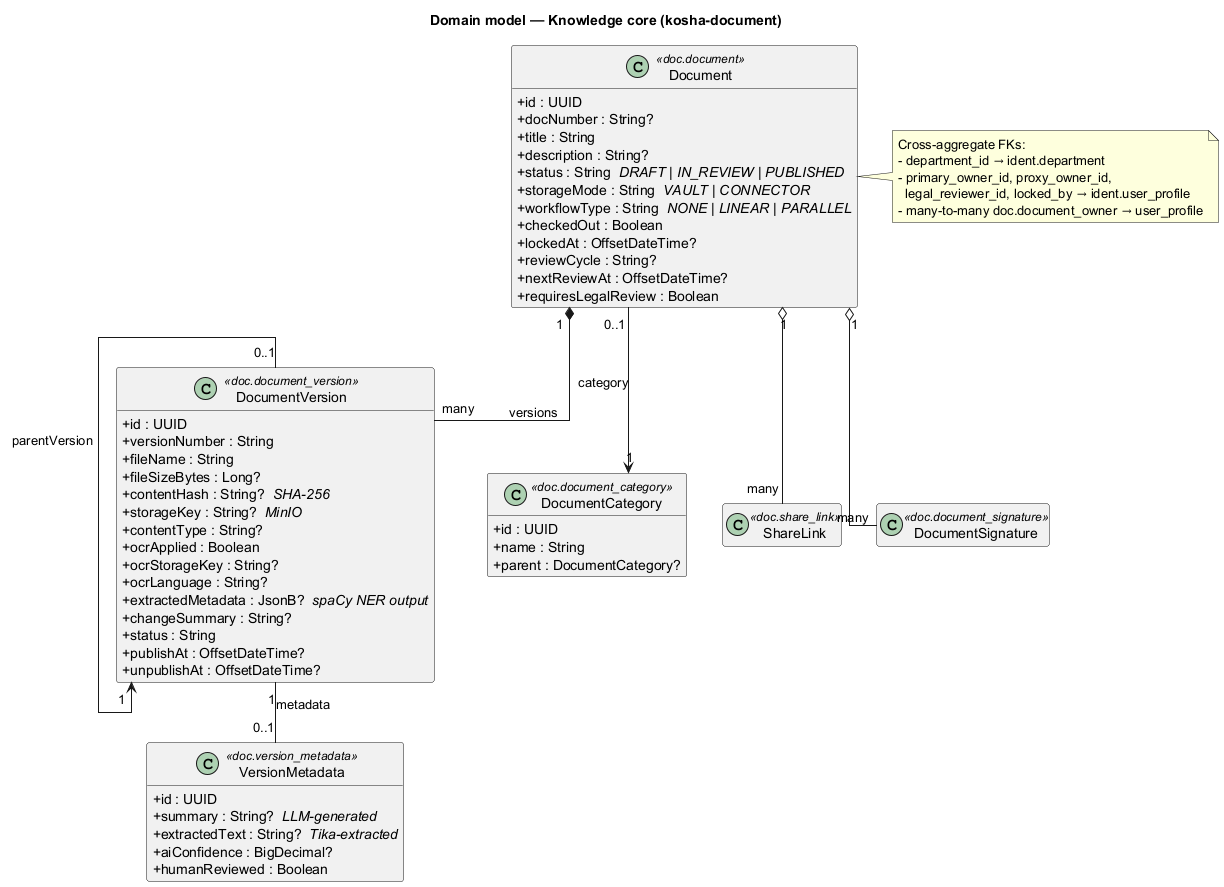

The diagram above was rendered by PlantUML. Its source (embedded in the PNG):
@startuml class-knowledge-core
' Eòlas KMS — Knowledge core domain
' Source: kosha-document/src/main/kotlin/dev/kosha/document/entity/*.kt
' Only the load-bearing fields are shown; full schemas live in the
' Flyway migrations under kosha-app/src/main/resources/db/migration.

skinparam classAttributeIconSize 0
skinparam linetype ortho
hide empty members
title Domain model — Knowledge core (kosha-document)

class Document <<doc.document>> {
  + id : UUID
  + docNumber : String?
  + title : String
  + description : String?
  + status : String  <i>DRAFT | IN_REVIEW | PUBLISHED</i>
  + storageMode : String  <i>VAULT | CONNECTOR</i>
  + workflowType : String  <i>NONE | LINEAR | PARALLEL</i>
  + checkedOut : Boolean
  + lockedAt : OffsetDateTime?
  + reviewCycle : String?
  + nextReviewAt : OffsetDateTime?
  + requiresLegalReview : Boolean
}

class DocumentVersion <<doc.document_version>> {
  + id : UUID
  + versionNumber : String
  + fileName : String
  + fileSizeBytes : Long?
  + contentHash : String?  <i>SHA-256</i>
  + storageKey : String?  <i>MinIO</i>
  + contentType : String?
  + ocrApplied : Boolean
  + ocrStorageKey : String?
  + ocrLanguage : String?
  + extractedMetadata : JsonB?  <i>spaCy NER output</i>
  + changeSummary : String?
  + status : String
  + publishAt : OffsetDateTime?
  + unpublishAt : OffsetDateTime?
}

class VersionMetadata <<doc.version_metadata>> {
  + id : UUID
  + summary : String?  <i>LLM-generated</i>
  + extractedText : String?  <i>Tika-extracted</i>
  + aiConfidence : BigDecimal?
  + humanReviewed : Boolean
}

class DocumentCategory <<doc.document_category>> {
  + id : UUID
  + name : String
  + parent : DocumentCategory?
}

class ShareLink <<doc.share_link>>
class DocumentSignature <<doc.document_signature>>

' --- relationships --------------------------------------------------
Document "1" *-- "many" DocumentVersion : versions
Document "0..1" --> "1" DocumentCategory : category
DocumentVersion "1" -- "0..1" VersionMetadata : metadata
DocumentVersion "0..1" --> "1" DocumentVersion : parentVersion
Document "1" o-- "many" ShareLink
Document "1" o-- "many" DocumentSignature

' Cross-aggregate references (rendered loosely, see other diagrams)
note right of Document
  Cross-aggregate FKs:
  - department_id → ident.department
  - primary_owner_id, proxy_owner_id,
    legal_reviewer_id, locked_by → ident.user_profile
  - many-to-many doc.document_owner → user_profile
end note

@enduml